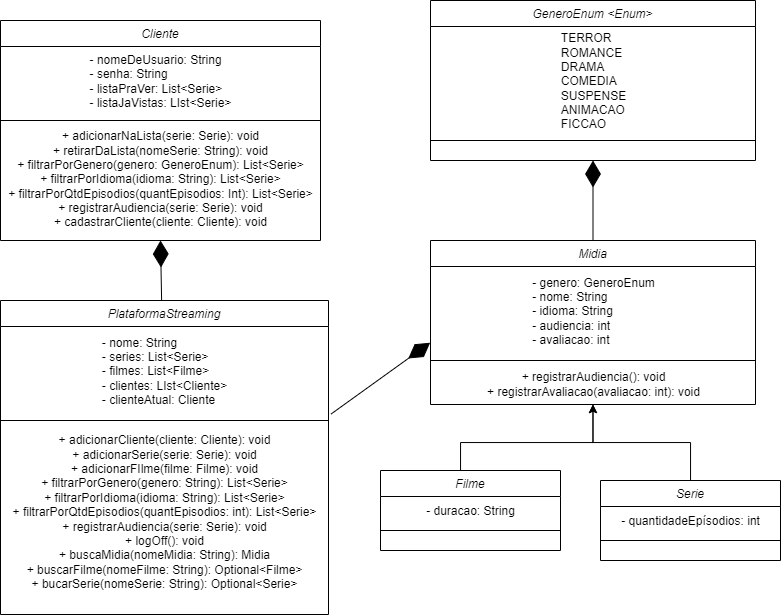

The diagram above was exported from draw.io. Its source (the exported page's mxGraphModel, read from the mxfile embedded in the PNG):
<mxGraphModel dx="1233" dy="713" grid="1" gridSize="10" guides="1" tooltips="1" connect="1" arrows="1" fold="1" page="1" pageScale="1" pageWidth="827" pageHeight="1169" math="0" shadow="0">
  <root>
    <mxCell id="WIyWlLk6GJQsqaUBKTNV-0" />
    <mxCell id="WIyWlLk6GJQsqaUBKTNV-1" parent="WIyWlLk6GJQsqaUBKTNV-0" />
    <mxCell id="zkfFHV4jXpPFQw0GAbJ--0" value="Cliente" style="swimlane;fontStyle=2;align=center;verticalAlign=top;childLayout=stackLayout;horizontal=1;startSize=26;horizontalStack=0;resizeParent=1;resizeLast=0;collapsible=1;marginBottom=0;rounded=0;shadow=0;strokeWidth=1;" parent="WIyWlLk6GJQsqaUBKTNV-1" vertex="1">
      <mxGeometry x="20" y="30" width="320" height="220" as="geometry">
        <mxRectangle x="230" y="140" width="160" height="26" as="alternateBounds" />
      </mxGeometry>
    </mxCell>
    <mxCell id="9lYv5dsA4ggGyPEW3yk0-2" value="&lt;div style=&quot;text-align: justify;&quot;&gt;&lt;span style=&quot;background-color: initial;&quot;&gt;- nomeDeUsuario: String&lt;/span&gt;&lt;/div&gt;&lt;div style=&quot;text-align: justify;&quot;&gt;&lt;span style=&quot;background-color: initial;&quot;&gt;- senha: String&lt;/span&gt;&lt;/div&gt;&lt;div style=&quot;text-align: justify;&quot;&gt;&lt;span style=&quot;background-color: initial;&quot;&gt;- listaPraVer: List&amp;lt;Serie&amp;gt;&lt;/span&gt;&lt;/div&gt;&lt;div style=&quot;text-align: justify;&quot;&gt;&lt;span style=&quot;background-color: initial;&quot;&gt;- listaJaVistas: LIst&amp;lt;Serie&amp;gt;&lt;/span&gt;&lt;/div&gt;" style="text;html=1;align=center;verticalAlign=middle;resizable=0;points=[];autosize=1;strokeColor=none;fillColor=none;" vertex="1" parent="zkfFHV4jXpPFQw0GAbJ--0">
      <mxGeometry y="26" width="320" height="70" as="geometry" />
    </mxCell>
    <mxCell id="zkfFHV4jXpPFQw0GAbJ--4" value="" style="line;html=1;strokeWidth=1;align=left;verticalAlign=middle;spacingTop=-1;spacingLeft=3;spacingRight=3;rotatable=0;labelPosition=right;points=[];portConstraint=eastwest;" parent="zkfFHV4jXpPFQw0GAbJ--0" vertex="1">
      <mxGeometry y="96" width="320" height="8" as="geometry" />
    </mxCell>
    <mxCell id="9lYv5dsA4ggGyPEW3yk0-4" value="+ adicionarNaLista(serie: Serie): void&lt;br&gt;+ retirarDaLista(nomeSerie: String): void&lt;br&gt;+ filtrarPorGenero(genero: GeneroEnum): List&amp;lt;Serie&amp;gt;&lt;br&gt;+ filtrarPorIdioma(idioma: String): List&amp;lt;Serie&amp;gt;&lt;br&gt;+ filtrarPorQtdEpisodios(quantEpisodios: Int): List&amp;lt;Serie&amp;gt;&lt;br&gt;+ registrarAudiencia(serie: Serie): void&lt;br&gt;+ cadastrarCliente(cliente: Cliente): void" style="text;html=1;align=center;verticalAlign=middle;resizable=0;points=[];autosize=1;strokeColor=none;fillColor=none;" vertex="1" parent="zkfFHV4jXpPFQw0GAbJ--0">
      <mxGeometry y="104" width="320" height="110" as="geometry" />
    </mxCell>
    <mxCell id="9lYv5dsA4ggGyPEW3yk0-39" style="edgeStyle=orthogonalEdgeStyle;rounded=0;orthogonalLoop=1;jettySize=auto;html=1;" edge="1" parent="WIyWlLk6GJQsqaUBKTNV-1" target="9lYv5dsA4ggGyPEW3yk0-13">
      <mxGeometry relative="1" as="geometry">
        <mxPoint x="480.04347826086973" y="490" as="sourcePoint" />
      </mxGeometry>
    </mxCell>
    <mxCell id="9lYv5dsA4ggGyPEW3yk0-6" value="Filme" style="swimlane;fontStyle=2;align=center;verticalAlign=top;childLayout=stackLayout;horizontal=1;startSize=26;horizontalStack=0;resizeParent=1;resizeLast=0;collapsible=1;marginBottom=0;rounded=0;shadow=0;strokeWidth=1;" vertex="1" parent="WIyWlLk6GJQsqaUBKTNV-1">
      <mxGeometry x="400" y="480" width="180" height="80" as="geometry">
        <mxRectangle x="230" y="140" width="160" height="26" as="alternateBounds" />
      </mxGeometry>
    </mxCell>
    <mxCell id="9lYv5dsA4ggGyPEW3yk0-7" value="&lt;div style=&quot;text-align: justify;&quot;&gt;- duracao: String&lt;/div&gt;" style="text;html=1;align=center;verticalAlign=middle;resizable=0;points=[];autosize=1;strokeColor=none;fillColor=none;" vertex="1" parent="9lYv5dsA4ggGyPEW3yk0-6">
      <mxGeometry y="26" width="180" height="30" as="geometry" />
    </mxCell>
    <mxCell id="9lYv5dsA4ggGyPEW3yk0-8" value="" style="line;html=1;strokeWidth=1;align=left;verticalAlign=middle;spacingTop=-1;spacingLeft=3;spacingRight=3;rotatable=0;labelPosition=right;points=[];portConstraint=eastwest;" vertex="1" parent="9lYv5dsA4ggGyPEW3yk0-6">
      <mxGeometry y="56" width="180" height="8" as="geometry" />
    </mxCell>
    <mxCell id="9lYv5dsA4ggGyPEW3yk0-10" value="Midia" style="swimlane;fontStyle=2;align=center;verticalAlign=top;childLayout=stackLayout;horizontal=1;startSize=26;horizontalStack=0;resizeParent=1;resizeLast=0;collapsible=1;marginBottom=0;rounded=0;shadow=0;strokeWidth=1;" vertex="1" parent="WIyWlLk6GJQsqaUBKTNV-1">
      <mxGeometry x="450" y="250" width="325" height="164" as="geometry">
        <mxRectangle x="230" y="140" width="160" height="26" as="alternateBounds" />
      </mxGeometry>
    </mxCell>
    <mxCell id="9lYv5dsA4ggGyPEW3yk0-11" value="&lt;div style=&quot;text-align: justify;&quot;&gt;&lt;span style=&quot;background-color: initial;&quot;&gt;- genero: GeneroEnum&lt;/span&gt;&lt;/div&gt;&lt;div style=&quot;text-align: justify;&quot;&gt;&lt;span style=&quot;background-color: initial;&quot;&gt;- nome: String&lt;/span&gt;&lt;/div&gt;&lt;div style=&quot;text-align: justify;&quot;&gt;&lt;span style=&quot;background-color: initial;&quot;&gt;- idioma: String&lt;/span&gt;&lt;/div&gt;&lt;div style=&quot;text-align: justify;&quot;&gt;&lt;span style=&quot;background-color: initial;&quot;&gt;- audiencia: int&lt;/span&gt;&lt;/div&gt;&lt;div style=&quot;text-align: justify;&quot;&gt;&lt;span style=&quot;background-color: initial;&quot;&gt;- avaliacao: int&lt;/span&gt;&lt;/div&gt;" style="text;html=1;align=center;verticalAlign=middle;resizable=0;points=[];autosize=1;strokeColor=none;fillColor=none;" vertex="1" parent="9lYv5dsA4ggGyPEW3yk0-10">
      <mxGeometry y="26" width="325" height="90" as="geometry" />
    </mxCell>
    <mxCell id="9lYv5dsA4ggGyPEW3yk0-12" value="" style="line;html=1;strokeWidth=1;align=left;verticalAlign=middle;spacingTop=-1;spacingLeft=3;spacingRight=3;rotatable=0;labelPosition=right;points=[];portConstraint=eastwest;" vertex="1" parent="9lYv5dsA4ggGyPEW3yk0-10">
      <mxGeometry y="116" width="325" height="8" as="geometry" />
    </mxCell>
    <mxCell id="9lYv5dsA4ggGyPEW3yk0-13" value="+ registrarAudiencia(): void&lt;br&gt;+ registrarAvaliacao(avaliacao: int): void" style="text;html=1;align=center;verticalAlign=middle;resizable=0;points=[];autosize=1;strokeColor=none;fillColor=none;" vertex="1" parent="9lYv5dsA4ggGyPEW3yk0-10">
      <mxGeometry y="124" width="325" height="40" as="geometry" />
    </mxCell>
    <mxCell id="9lYv5dsA4ggGyPEW3yk0-19" value="PlataformaStreaming" style="swimlane;fontStyle=2;align=center;verticalAlign=top;childLayout=stackLayout;horizontal=1;startSize=26;horizontalStack=0;resizeParent=1;resizeLast=0;collapsible=1;marginBottom=0;rounded=0;shadow=0;strokeWidth=1;" vertex="1" parent="WIyWlLk6GJQsqaUBKTNV-1">
      <mxGeometry x="20" y="310" width="328" height="314" as="geometry">
        <mxRectangle x="230" y="140" width="160" height="26" as="alternateBounds" />
      </mxGeometry>
    </mxCell>
    <mxCell id="9lYv5dsA4ggGyPEW3yk0-20" value="&lt;div style=&quot;text-align: justify;&quot;&gt;&lt;span style=&quot;background-color: initial;&quot;&gt;- nome: String&lt;/span&gt;&lt;/div&gt;&lt;div style=&quot;text-align: justify;&quot;&gt;&lt;span style=&quot;background-color: initial;&quot;&gt;- series: List&amp;lt;Serie&amp;gt;&lt;/span&gt;&lt;/div&gt;&lt;div style=&quot;text-align: justify;&quot;&gt;&lt;span style=&quot;background-color: initial;&quot;&gt;- filmes: List&amp;lt;Filme&amp;gt;&lt;/span&gt;&lt;/div&gt;&lt;div style=&quot;text-align: justify;&quot;&gt;&lt;span style=&quot;background-color: initial;&quot;&gt;- clientes: LIst&amp;lt;Cliente&amp;gt;&lt;/span&gt;&lt;/div&gt;&lt;div style=&quot;text-align: justify;&quot;&gt;&lt;span style=&quot;background-color: initial;&quot;&gt;- clienteAtual: Cliente&lt;/span&gt;&lt;/div&gt;" style="text;html=1;align=center;verticalAlign=middle;resizable=0;points=[];autosize=1;strokeColor=none;fillColor=none;" vertex="1" parent="9lYv5dsA4ggGyPEW3yk0-19">
      <mxGeometry y="26" width="328" height="90" as="geometry" />
    </mxCell>
    <mxCell id="9lYv5dsA4ggGyPEW3yk0-21" value="" style="line;html=1;strokeWidth=1;align=left;verticalAlign=middle;spacingTop=-1;spacingLeft=3;spacingRight=3;rotatable=0;labelPosition=right;points=[];portConstraint=eastwest;" vertex="1" parent="9lYv5dsA4ggGyPEW3yk0-19">
      <mxGeometry y="116" width="328" height="8" as="geometry" />
    </mxCell>
    <mxCell id="9lYv5dsA4ggGyPEW3yk0-22" value="+ adicionarCliente(cliente: Cliente): void&lt;br&gt;+ adicionarSerie(serie: Serie): void&lt;br&gt;+ adicionarFIlme(filme: Filme): void&lt;br&gt;+ filtrarPorGenero(genero: String): List&amp;lt;Serie&amp;gt;&lt;br&gt;+ filtrarPorIdioma(idioma: String): List&amp;lt;Serie&amp;gt;&lt;br&gt;+ filtrarPorQtdEpisodios(quantEpisodios: int): List&amp;lt;Serie&amp;gt;&lt;br&gt;+ registrarAudiencia(serie: Serie): void&lt;br&gt;+ logOff(): void&lt;br&gt;+ buscaMidia(nomeMidia: String): Midia&lt;br&gt;+ buscarFilme(nomeFilme: String): Optional&amp;lt;Filme&amp;gt;&lt;br&gt;+ bucarSerie(nomeSerie: String): Optional&amp;lt;Serie&amp;gt;&lt;br&gt;&lt;br&gt;" style="text;html=1;align=center;verticalAlign=middle;resizable=0;points=[];autosize=1;strokeColor=none;fillColor=none;" vertex="1" parent="9lYv5dsA4ggGyPEW3yk0-19">
      <mxGeometry y="124" width="328" height="190" as="geometry" />
    </mxCell>
    <mxCell id="9lYv5dsA4ggGyPEW3yk0-40" style="edgeStyle=orthogonalEdgeStyle;rounded=0;orthogonalLoop=1;jettySize=auto;html=1;" edge="1" parent="WIyWlLk6GJQsqaUBKTNV-1" target="9lYv5dsA4ggGyPEW3yk0-13">
      <mxGeometry relative="1" as="geometry">
        <mxPoint x="710.0434782608697" y="490" as="sourcePoint" />
      </mxGeometry>
    </mxCell>
    <mxCell id="9lYv5dsA4ggGyPEW3yk0-27" value="Serie" style="swimlane;fontStyle=2;align=center;verticalAlign=top;childLayout=stackLayout;horizontal=1;startSize=26;horizontalStack=0;resizeParent=1;resizeLast=0;collapsible=1;marginBottom=0;rounded=0;shadow=0;strokeWidth=1;" vertex="1" parent="WIyWlLk6GJQsqaUBKTNV-1">
      <mxGeometry x="620" y="490" width="180" height="80" as="geometry">
        <mxRectangle x="230" y="140" width="160" height="26" as="alternateBounds" />
      </mxGeometry>
    </mxCell>
    <mxCell id="9lYv5dsA4ggGyPEW3yk0-28" value="&lt;div style=&quot;text-align: justify;&quot;&gt;- quantidadeEpísodios: int&lt;/div&gt;" style="text;html=1;align=center;verticalAlign=middle;resizable=0;points=[];autosize=1;strokeColor=none;fillColor=none;" vertex="1" parent="9lYv5dsA4ggGyPEW3yk0-27">
      <mxGeometry y="26" width="180" height="30" as="geometry" />
    </mxCell>
    <mxCell id="9lYv5dsA4ggGyPEW3yk0-29" value="" style="line;html=1;strokeWidth=1;align=left;verticalAlign=middle;spacingTop=-1;spacingLeft=3;spacingRight=3;rotatable=0;labelPosition=right;points=[];portConstraint=eastwest;" vertex="1" parent="9lYv5dsA4ggGyPEW3yk0-27">
      <mxGeometry y="56" width="180" height="8" as="geometry" />
    </mxCell>
    <mxCell id="9lYv5dsA4ggGyPEW3yk0-34" value="GeneroEnum &lt;Enum&gt;" style="swimlane;fontStyle=2;align=center;verticalAlign=top;childLayout=stackLayout;horizontal=1;startSize=26;horizontalStack=0;resizeParent=1;resizeLast=0;collapsible=1;marginBottom=0;rounded=0;shadow=0;strokeWidth=1;" vertex="1" parent="WIyWlLk6GJQsqaUBKTNV-1">
      <mxGeometry x="450" y="10" width="325" height="160" as="geometry">
        <mxRectangle x="230" y="140" width="160" height="26" as="alternateBounds" />
      </mxGeometry>
    </mxCell>
    <mxCell id="9lYv5dsA4ggGyPEW3yk0-35" value="&lt;div style=&quot;text-align: justify;&quot;&gt;TERROR&lt;/div&gt;&lt;div style=&quot;text-align: justify;&quot;&gt;ROMANCE&lt;/div&gt;&lt;div style=&quot;text-align: justify;&quot;&gt;DRAMA&lt;/div&gt;&lt;div style=&quot;text-align: justify;&quot;&gt;COMEDIA&lt;/div&gt;&lt;div style=&quot;text-align: justify;&quot;&gt;SUSPENSE&lt;/div&gt;&lt;div style=&quot;text-align: justify;&quot;&gt;ANIMACAO&lt;/div&gt;&lt;div style=&quot;text-align: justify;&quot;&gt;FICCAO&lt;/div&gt;" style="text;html=1;align=center;verticalAlign=middle;resizable=0;points=[];autosize=1;strokeColor=none;fillColor=none;" vertex="1" parent="9lYv5dsA4ggGyPEW3yk0-34">
      <mxGeometry y="26" width="325" height="110" as="geometry" />
    </mxCell>
    <mxCell id="9lYv5dsA4ggGyPEW3yk0-36" value="" style="line;html=1;strokeWidth=1;align=left;verticalAlign=middle;spacingTop=-1;spacingLeft=3;spacingRight=3;rotatable=0;labelPosition=right;points=[];portConstraint=eastwest;" vertex="1" parent="9lYv5dsA4ggGyPEW3yk0-34">
      <mxGeometry y="136" width="325" height="8" as="geometry" />
    </mxCell>
    <mxCell id="9lYv5dsA4ggGyPEW3yk0-41" value="" style="endArrow=diamondThin;endFill=1;endSize=24;html=1;rounded=0;entryX=0.5;entryY=1;entryDx=0;entryDy=0;exitX=0.5;exitY=0;exitDx=0;exitDy=0;" edge="1" parent="WIyWlLk6GJQsqaUBKTNV-1" source="9lYv5dsA4ggGyPEW3yk0-10" target="9lYv5dsA4ggGyPEW3yk0-34">
      <mxGeometry width="160" relative="1" as="geometry">
        <mxPoint x="360" y="190" as="sourcePoint" />
        <mxPoint x="520" y="190" as="targetPoint" />
      </mxGeometry>
    </mxCell>
    <mxCell id="9lYv5dsA4ggGyPEW3yk0-43" value="" style="endArrow=diamondThin;endFill=1;endSize=24;html=1;rounded=0;exitX=1.008;exitY=0.972;exitDx=0;exitDy=0;exitPerimeter=0;entryX=-0.001;entryY=0.847;entryDx=0;entryDy=0;entryPerimeter=0;" edge="1" parent="WIyWlLk6GJQsqaUBKTNV-1" source="9lYv5dsA4ggGyPEW3yk0-20" target="9lYv5dsA4ggGyPEW3yk0-11">
      <mxGeometry width="160" relative="1" as="geometry">
        <mxPoint x="360" y="280" as="sourcePoint" />
        <mxPoint x="520" y="280" as="targetPoint" />
      </mxGeometry>
    </mxCell>
    <mxCell id="9lYv5dsA4ggGyPEW3yk0-44" value="" style="endArrow=diamondThin;endFill=1;endSize=24;html=1;rounded=0;" edge="1" parent="WIyWlLk6GJQsqaUBKTNV-1" source="9lYv5dsA4ggGyPEW3yk0-19">
      <mxGeometry width="160" relative="1" as="geometry">
        <mxPoint x="360" y="280" as="sourcePoint" />
        <mxPoint x="180" y="250" as="targetPoint" />
      </mxGeometry>
    </mxCell>
  </root>
</mxGraphModel>